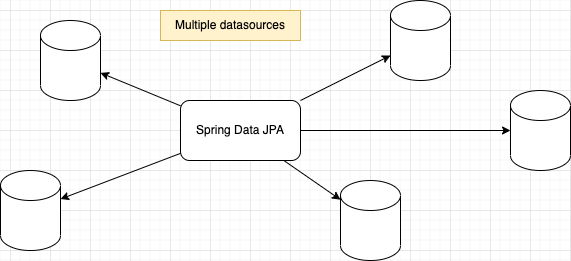

The diagram above was exported from draw.io. Its source (the exported page's mxGraphModel, read from the mxfile embedded in the PNG):
<mxGraphModel dx="841" dy="892" grid="1" gridSize="10" guides="1" tooltips="1" connect="1" arrows="1" fold="1" page="1" pageScale="1" pageWidth="827" pageHeight="1169" math="0" shadow="0">
  <root>
    <mxCell id="0" />
    <mxCell id="1" parent="0" />
    <mxCell id="n-7KMYYT1nV8SkxpXQBE-1" value="Spring Data JPA" style="rounded=1;whiteSpace=wrap;html=1;fillColor=default;gradientColor=none;" vertex="1" parent="1">
      <mxGeometry x="330" y="330" width="120" height="60" as="geometry" />
    </mxCell>
    <mxCell id="n-7KMYYT1nV8SkxpXQBE-2" value="" style="shape=cylinder3;whiteSpace=wrap;html=1;boundedLbl=1;backgroundOutline=1;size=15;fillColor=default;gradientColor=none;" vertex="1" parent="1">
      <mxGeometry x="540" y="230" width="60" height="80" as="geometry" />
    </mxCell>
    <mxCell id="n-7KMYYT1nV8SkxpXQBE-3" value="" style="shape=cylinder3;whiteSpace=wrap;html=1;boundedLbl=1;backgroundOutline=1;size=15;fillColor=default;gradientColor=none;" vertex="1" parent="1">
      <mxGeometry x="660" y="320" width="60" height="80" as="geometry" />
    </mxCell>
    <mxCell id="n-7KMYYT1nV8SkxpXQBE-4" value="" style="shape=cylinder3;whiteSpace=wrap;html=1;boundedLbl=1;backgroundOutline=1;size=15;fillColor=default;gradientColor=none;" vertex="1" parent="1">
      <mxGeometry x="490" y="410" width="60" height="80" as="geometry" />
    </mxCell>
    <mxCell id="n-7KMYYT1nV8SkxpXQBE-5" value="" style="shape=cylinder3;whiteSpace=wrap;html=1;boundedLbl=1;backgroundOutline=1;size=15;fillColor=default;gradientColor=none;" vertex="1" parent="1">
      <mxGeometry x="190" y="250" width="60" height="80" as="geometry" />
    </mxCell>
    <mxCell id="n-7KMYYT1nV8SkxpXQBE-6" value="" style="shape=cylinder3;whiteSpace=wrap;html=1;boundedLbl=1;backgroundOutline=1;size=15;fillColor=default;gradientColor=none;" vertex="1" parent="1">
      <mxGeometry x="150" y="400" width="60" height="80" as="geometry" />
    </mxCell>
    <mxCell id="n-7KMYYT1nV8SkxpXQBE-7" value="" style="endArrow=classic;html=1;rounded=0;" edge="1" parent="1" source="n-7KMYYT1nV8SkxpXQBE-1" target="n-7KMYYT1nV8SkxpXQBE-2">
      <mxGeometry width="50" height="50" relative="1" as="geometry">
        <mxPoint x="280" y="200" as="sourcePoint" />
        <mxPoint x="330" y="150" as="targetPoint" />
      </mxGeometry>
    </mxCell>
    <mxCell id="n-7KMYYT1nV8SkxpXQBE-8" value="" style="endArrow=classic;html=1;rounded=0;" edge="1" parent="1" source="n-7KMYYT1nV8SkxpXQBE-1" target="n-7KMYYT1nV8SkxpXQBE-3">
      <mxGeometry width="50" height="50" relative="1" as="geometry">
        <mxPoint x="452.5" y="340" as="sourcePoint" />
        <mxPoint x="580" y="267.1428571428571" as="targetPoint" />
      </mxGeometry>
    </mxCell>
    <mxCell id="n-7KMYYT1nV8SkxpXQBE-9" value="" style="endArrow=classic;html=1;rounded=0;" edge="1" parent="1" source="n-7KMYYT1nV8SkxpXQBE-1" target="n-7KMYYT1nV8SkxpXQBE-4">
      <mxGeometry width="50" height="50" relative="1" as="geometry">
        <mxPoint x="462.5" y="350" as="sourcePoint" />
        <mxPoint x="590" y="277.1428571428571" as="targetPoint" />
      </mxGeometry>
    </mxCell>
    <mxCell id="n-7KMYYT1nV8SkxpXQBE-10" value="" style="endArrow=classic;html=1;rounded=0;" edge="1" parent="1" source="n-7KMYYT1nV8SkxpXQBE-1" target="n-7KMYYT1nV8SkxpXQBE-5">
      <mxGeometry width="50" height="50" relative="1" as="geometry">
        <mxPoint x="472.5" y="360" as="sourcePoint" />
        <mxPoint x="600" y="287.1428571428571" as="targetPoint" />
      </mxGeometry>
    </mxCell>
    <mxCell id="n-7KMYYT1nV8SkxpXQBE-11" value="" style="endArrow=classic;html=1;rounded=0;" edge="1" parent="1" source="n-7KMYYT1nV8SkxpXQBE-1" target="n-7KMYYT1nV8SkxpXQBE-6">
      <mxGeometry width="50" height="50" relative="1" as="geometry">
        <mxPoint x="482.5" y="370" as="sourcePoint" />
        <mxPoint x="610" y="297.1428571428571" as="targetPoint" />
      </mxGeometry>
    </mxCell>
    <mxCell id="n-7KMYYT1nV8SkxpXQBE-12" value="Multiple datasources" style="text;html=1;strokeColor=#d6b656;fillColor=#fff2cc;align=center;verticalAlign=middle;whiteSpace=wrap;rounded=0;" vertex="1" parent="1">
      <mxGeometry x="310" y="240" width="140" height="30" as="geometry" />
    </mxCell>
  </root>
</mxGraphModel>